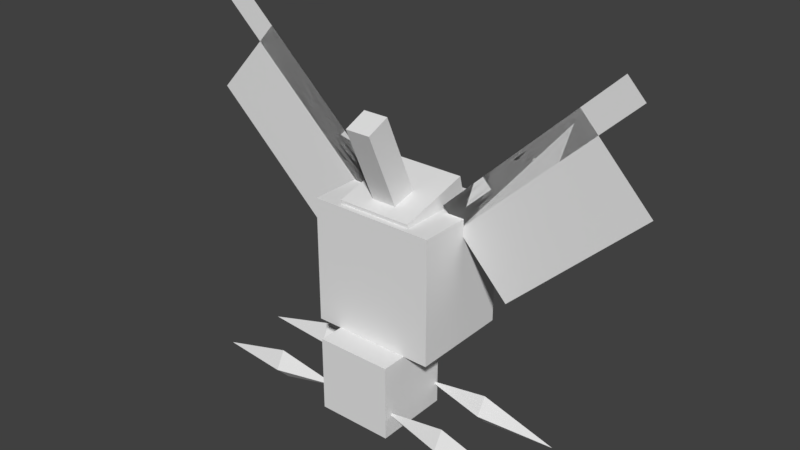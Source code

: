 # Source: Masquerain.blend  (saved by Blender 2.77.0; exported with 4.5.12 LTS)
import bpy
from mathutils import Matrix  # noqa: F401  (used for matrix-valued properties, if any)

bpy.ops.wm.read_factory_settings(use_empty=True)
scene = bpy.context.scene
scene.name = 'Scene'

# ---- collections
col_collection_1 = bpy.data.collections.new('Collection 1'); scene.collection.children.link(col_collection_1)

# ---- world
world_world = bpy.data.worlds.new('World'); scene.world = world_world
world_world.color = (0.05088, 0.05088, 0.05088)
world_world.use_sun_shadow = False
world_world.sun_shadow_jitter_overblur = 0.0
world_world.cycles.sampling_method = 'MANUAL'

# ---- meshes
me_body = bpy.data.meshes.new('Body')
me_body.from_pydata([(0.09375, 0.09375, -0.09375), (-0.09375, 0.09375, -0.09375), (-0.09375, 0.09375, 0.09375), (0.09375, 0.09375, 0.09375), (-0.09375, -0.09375, -0.09375), (0.09375, -0.09375, -0.09375), (0.09375, -0.09375, 0.09375), (-0.09375, -0.09375, 0.09375)], [], [(0, 1, 2, 3), (4, 5, 6, 7), (3, 2, 7, 6), (5, 4, 1, 0), (5, 0, 3, 6), (1, 4, 7, 2)])
_uv = me_body.uv_layers.new(name='UVMap')
_uv.uv.foreach_set('vector', [0.09375, 0.8125, 0.1875, 0.8125, 0.1875, 0.9062, 0.09375, 0.9062, 0.2812, 0.8125, 0.375, 0.8125, 0.375, 0.9062, 0.2812, 0.9062, 0.09375, 0.9062, 0.1875, 0.9062, 0.1875, 1.0, 0.09375, 1.0, 0.1875, 0.9062, 0.2812, 0.9062, 0.2812, 1.0, 0.1875, 1.0, 0.0, 0.8125, 0.09375, 0.8125, 0.09375, 0.9062, 0.0, 0.9062, 0.1875, 0.8125, 0.2812, 0.8125, 0.2812, 0.9062, 0.1875, 0.9062])
me_body.use_remesh_preserve_volume = False
me_body.use_remesh_preserve_attributes = False
me_body.use_mirror_vertex_groups = False
me_body.update()
me_pernas_4 = bpy.data.meshes.new('pernas 4')
me_pernas_4.from_pydata([(0.0, 0.0, 0.0), (-0.161, 1.49e-08, -0.04346), (-0.1619, 0.01472, -0.008389), (-0.3453, -0.009131, -0.01785), (-0.1631, -0.009132, 0.03484), (-0.1619, -0.03312, -0.008389)], [], [(1, 2, 0), (4, 2, 3), (2, 4, 0), (2, 1, 3), (1, 0, 5), (4, 3, 5), (5, 0, 4), (5, 3, 1)])
_uv = me_pernas_4.uv_layers.new(name='UVMap')
_uv.uv.foreach_set('vector', [0.5625, 0.75, 0.5835, 0.764, 0.6094, 0.75, 0.6094, 0.7812, 0.5835, 0.764, 0.5625, 0.7812, 0.5835, 0.764, 0.6094, 0.7812, 0.6094, 0.75, 0.5835, 0.764, 0.5625, 0.75, 0.5625, 0.7812, 0.5625, 0.75, 0.6094, 0.75, 0.5835, 0.764, 0.6094, 0.7812, 0.5625, 0.7812, 0.5835, 0.764, 0.5835, 0.764, 0.6094, 0.75, 0.6094, 0.7812, 0.5835, 0.764, 0.5625, 0.7812, 0.5625, 0.75])
me_pernas_4.use_remesh_preserve_volume = False
me_pernas_4.use_remesh_preserve_attributes = False
me_pernas_4.use_mirror_vertex_groups = False
me_pernas_4.update()
me_pernas_1 = bpy.data.meshes.new('pernas 1')
me_pernas_1.from_pydata([(0.0, 0.0, 0.0), (0.161, 1.49e-08, -0.04346), (0.1619, 0.01472, -0.008389), (0.3453, -0.009131, -0.01785), (0.1631, -0.009132, 0.03484), (0.1619, -0.03312, -0.008389)], [], [(1, 0, 2), (4, 3, 2), (2, 0, 4), (2, 3, 1), (1, 5, 0), (4, 5, 3), (5, 4, 0), (5, 1, 3)])
_uv = me_pernas_1.uv_layers.new(name='UVMap')
_uv.uv.foreach_set('vector', [0.5625, 0.75, 0.6094, 0.75, 0.5835, 0.764, 0.6094, 0.7812, 0.5625, 0.7812, 0.5835, 0.764, 0.5835, 0.764, 0.6094, 0.75, 0.6094, 0.7812, 0.5835, 0.764, 0.5625, 0.7812, 0.5625, 0.75, 0.5625, 0.75, 0.5835, 0.764, 0.6094, 0.75, 0.6094, 0.7812, 0.5835, 0.764, 0.5625, 0.7812, 0.5835, 0.764, 0.6094, 0.7812, 0.6094, 0.75, 0.5835, 0.764, 0.5625, 0.75, 0.5625, 0.7812])
me_pernas_1.use_remesh_preserve_volume = False
me_pernas_1.use_remesh_preserve_attributes = False
me_pernas_1.use_mirror_vertex_groups = False
me_pernas_1.update()
me_pernas_3 = bpy.data.meshes.new('pernas 3')
me_pernas_3.from_pydata([(0.0, 0.0, 0.0), (-0.161, 1.49e-08, -0.04346), (-0.1619, 0.01472, -0.008389), (-0.3453, -0.009131, -0.01785), (-0.1631, -0.009132, 0.03484), (-0.1619, -0.03312, -0.008389)], [], [(1, 2, 0), (4, 2, 3), (2, 4, 0), (2, 1, 3), (1, 0, 5), (4, 3, 5), (5, 0, 4), (5, 3, 1)])
_uv = me_pernas_3.uv_layers.new(name='UVMap')
_uv.uv.foreach_set('vector', [0.5625, 0.75, 0.5835, 0.764, 0.6094, 0.75, 0.6094, 0.7812, 0.5835, 0.764, 0.5625, 0.7812, 0.5835, 0.764, 0.6094, 0.7812, 0.6094, 0.75, 0.5835, 0.764, 0.5625, 0.75, 0.5625, 0.7812, 0.5625, 0.75, 0.6094, 0.75, 0.5835, 0.764, 0.6094, 0.7812, 0.5625, 0.7812, 0.5835, 0.764, 0.5835, 0.764, 0.6094, 0.75, 0.6094, 0.7812, 0.5835, 0.764, 0.5625, 0.7812, 0.5625, 0.75])
me_pernas_3.use_remesh_preserve_volume = False
me_pernas_3.use_remesh_preserve_attributes = False
me_pernas_3.use_mirror_vertex_groups = False
me_pernas_3.update()
me_head = bpy.data.meshes.new('Head')
me_head.from_pydata([(0.1562, 0.125, -0.1562), (-0.1562, 0.125, -0.1562), (-0.1562, 0.125, 0.1563), (0.1562, 0.125, 0.1563), (-0.1562, -0.125, -0.1563), (0.1562, -0.125, -0.1563), (0.1562, -0.125, 0.1562), (-0.1562, -0.125, 0.1562)], [], [(0, 1, 2, 3), (4, 5, 6, 7), (3, 2, 7, 6), (5, 4, 1, 0), (5, 0, 3, 6), (1, 4, 7, 2)])
_uv = me_head.uv_layers.new(name='UVMap')
_uv.uv.foreach_set('vector', [0.125, 0.5, 0.2812, 0.5, 0.2812, 0.6562, 0.125, 0.6562, 0.4375, 0.5, 0.5625, 0.5, 0.5625, 0.6562, 0.4375, 0.6562, 0.125, 0.6562, 0.2812, 0.6562, 0.2812, 0.7812, 0.125, 0.7812, 0.2812, 0.6562, 0.4375, 0.6562, 0.4375, 0.7812, 0.2812, 0.7812, 0.0, 0.5, 0.125, 0.5, 0.125, 0.6562, 0.0, 0.6562, 0.2812, 0.5, 0.4375, 0.5, 0.4375, 0.6562, 0.2812, 0.6562])
me_head.use_remesh_preserve_volume = False
me_head.use_remesh_preserve_attributes = False
me_head.use_mirror_vertex_groups = False
me_head.update()
me_asas_2 = bpy.data.meshes.new('asas 2')
me_asas_2.from_pydata([(-0.04315, 0.0, 0.04521), (0.3637, -5.96e-08, 0.4336), (0.4069, -5.96e-08, 0.3884), (0.0, 0.0, 0.0)], [], [(1, 0, 3, 2)])
_uv = me_asas_2.uv_layers.new(name='UVMap')
_uv.uv.foreach_set('vector', [0.6875, 0.8125, 0.4062, 0.8125, 0.4062, 0.8438, 0.6875, 0.8438])
me_asas_2.use_remesh_preserve_volume = False
me_asas_2.use_remesh_preserve_attributes = False
me_asas_2.use_mirror_vertex_groups = False
me_asas_2.update()
me_asas_2_1 = bpy.data.meshes.new('asas 2.1')
me_asas_2_1.from_pydata([(0.0, 0.0, 0.0), (0.3165, -2.98e-08, 0.3021), (0.4891, 0.0, 0.1213), (0.1726, 2.98e-08, -0.1808)], [], [(1, 0, 3, 2)])
_uv = me_asas_2_1.uv_layers.new(name='UVMap')
_uv.uv.foreach_set('vector', [0.4062, 0.875, 0.625, 0.875, 0.625, 1.0, 0.4062, 1.0])
me_asas_2_1.use_remesh_preserve_volume = False
me_asas_2_1.use_remesh_preserve_attributes = False
me_asas_2_1.use_mirror_vertex_groups = False
me_asas_2_1.update()
me_asas = bpy.data.meshes.new('asas')
me_asas.from_pydata([(0.0, 0.0, 0.0), (-0.414, -5.96e-08, 0.3808), (-0.3717, -5.96e-08, 0.4268), (0.04231, 0.0, 0.046)], [], [(1, 0, 3, 2)])
_uv = me_asas.uv_layers.new(name='UVMap')
_uv.uv.foreach_set('vector', [0.6875, 0.8125, 0.4062, 0.8125, 0.4062, 0.8438, 0.6875, 0.8438])
me_asas.use_remesh_preserve_volume = False
me_asas.use_remesh_preserve_attributes = False
me_asas.use_mirror_vertex_groups = False
me_asas.update()
me_asas_1_1 = bpy.data.meshes.new('asas 1.1')
me_asas_1_1.from_pydata([(0.0764, 2.98e-08, -0.2401), (-0.2456, 0.0, 0.05607), (-0.0764, -2.98e-08, 0.2401), (0.2456, 0.0, -0.05607)], [], [(1, 0, 3, 2)])
_uv = me_asas_1_1.uv_layers.new(name='UVMap')
_uv.uv.foreach_set('vector', [0.4062, 1.0, 0.625, 1.0, 0.625, 0.875, 0.4062, 0.875])
me_asas_1_1.use_remesh_preserve_volume = False
me_asas_1_1.use_remesh_preserve_attributes = False
me_asas_1_1.use_mirror_vertex_groups = False
me_asas_1_1.update()
me_head_2 = bpy.data.meshes.new('Head 2')
me_head_2.from_pydata([(0.09375, 0.1147, -0.06647), (-0.09375, 0.1147, -0.06647), (-0.09375, 0.06647, 0.1147), (0.09375, 0.06647, 0.1147), (-0.09375, -0.06647, -0.1147), (0.09375, -0.06647, -0.1147), (0.09375, -0.1147, 0.06647), (-0.09375, -0.1147, 0.06647)], [], [(0, 1, 2, 3), (4, 5, 6, 7), (3, 2, 7, 6), (5, 4, 1, 0), (5, 0, 3, 6), (1, 4, 7, 2)])
_uv = me_head_2.uv_layers.new(name='UVMap')
_uv.uv.foreach_set('vector', [0.09375, 0.2812, 0.1875, 0.2812, 0.1875, 0.375, 0.09375, 0.375, 0.2812, 0.2812, 0.375, 0.2812, 0.375, 0.375, 0.2812, 0.375, 0.09375, 0.375, 0.1875, 0.375, 0.1875, 0.4688, 0.09375, 0.4688, 0.1875, 0.375, 0.2812, 0.375, 0.2812, 0.4688, 0.1875, 0.4688, 0.0, 0.2812, 0.09375, 0.2812, 0.09375, 0.375, 0.0, 0.375, 0.1875, 0.2812, 0.2812, 0.2812, 0.2812, 0.375, 0.1875, 0.375])
me_head_2.use_remesh_preserve_volume = False
me_head_2.use_remesh_preserve_attributes = False
me_head_2.use_mirror_vertex_groups = False
me_head_2.update()
me_head_3 = bpy.data.meshes.new('Head 3')
me_head_3.from_pydata([(0.03125, 0.07838, -0.1023), (-0.03125, 0.07838, -0.1023), (-0.03125, -0.02103, 0.1271), (0.03125, -0.02103, 0.1271), (-0.03125, 0.02103, -0.1271), (0.03125, 0.02103, -0.1271), (0.03125, -0.07838, 0.1023), (-0.03125, -0.07838, 0.1023)], [], [(0, 1, 2, 3), (4, 5, 6, 7), (3, 2, 7, 6), (5, 4, 1, 0), (5, 0, 3, 6), (1, 4, 7, 2)])
_uv = me_head_3.uv_layers.new(name='UVMap')
_uv.uv.foreach_set('vector', [0.03125, 0.09375, 0.0625, 0.09375, 0.0625, 0.2188, 0.03125, 0.2188, 0.09375, 0.09375, 0.125, 0.09375, 0.125, 0.2188, 0.09375, 0.2188, 0.03125, 0.2188, 0.0625, 0.2188, 0.0625, 0.25, 0.03125, 0.25, 0.0625, 0.2188, 0.09375, 0.2188, 0.09375, 0.25, 0.0625, 0.25, 0.0, 0.09375, 0.03125, 0.09375, 0.03125, 0.2188, 0.0, 0.2188, 0.0625, 0.09375, 0.09375, 0.09375, 0.09375, 0.2188, 0.0625, 0.2188])
me_head_3.use_remesh_preserve_volume = False
me_head_3.use_remesh_preserve_attributes = False
me_head_3.use_mirror_vertex_groups = False
me_head_3.update()
me_pernas_2 = bpy.data.meshes.new('pernas 2')
me_pernas_2.from_pydata([(0.0, 0.0, 0.0), (0.161, 1.49e-08, -0.04346), (0.1619, 0.01472, -0.008389), (0.3453, -0.009131, -0.01785), (0.1631, -0.009132, 0.03484), (0.1619, -0.03312, -0.008389)], [], [(1, 0, 2), (4, 3, 2), (2, 0, 4), (2, 3, 1), (1, 5, 0), (4, 5, 3), (5, 4, 0), (5, 1, 3)])
_uv = me_pernas_2.uv_layers.new(name='UVMap')
_uv.uv.foreach_set('vector', [0.5625, 0.75, 0.6094, 0.75, 0.5835, 0.764, 0.6094, 0.7812, 0.5625, 0.7812, 0.5835, 0.764, 0.5835, 0.764, 0.6094, 0.75, 0.6094, 0.7812, 0.5835, 0.764, 0.5625, 0.7812, 0.5625, 0.75, 0.5625, 0.75, 0.5835, 0.764, 0.6094, 0.75, 0.6094, 0.7812, 0.5835, 0.764, 0.5625, 0.7812, 0.5835, 0.764, 0.6094, 0.7812, 0.6094, 0.75, 0.5835, 0.764, 0.5625, 0.75, 0.5625, 0.7812])
me_pernas_2.use_remesh_preserve_volume = False
me_pernas_2.use_remesh_preserve_attributes = False
me_pernas_2.use_mirror_vertex_groups = False
me_pernas_2.update()

# ---- objects
ob_body = bpy.data.objects.new('Body', me_body)
ob_pernas_4 = bpy.data.objects.new('pernas 4', me_pernas_4)
ob_pernas_1 = bpy.data.objects.new('pernas 1', me_pernas_1)
ob_pernas_3 = bpy.data.objects.new('pernas 3', me_pernas_3)
ob_head = bpy.data.objects.new('Head', me_head)
ob_asas_2 = bpy.data.objects.new('asas 2', me_asas_2)
ob_asas_2_1 = bpy.data.objects.new('asas 2.1', me_asas_2_1)
ob_asas = bpy.data.objects.new('asas', me_asas)
ob_asas_1_1 = bpy.data.objects.new('asas 1.1', me_asas_1_1)
ob_head_2 = bpy.data.objects.new('Head 2', me_head_2)
ob_head_3 = bpy.data.objects.new('Head 3', me_head_3)
ob_pernas_2 = bpy.data.objects.new('pernas 2', me_pernas_2)

# ---- transforms, parenting, visibility, modifiers, constraints
ob_body.location = (0.0, 0.1563, 0.09719)
ob_body.lineart.crease_threshold = 0.0
ob_pernas_4.parent = ob_body
ob_pernas_4.matrix_parent_inverse = Matrix(((1.0, 0.0, 0.0, 0.0), (0.0, 1.0, 0.0, -0.1563), (0.0, 0.0, 1.0, -0.09719), (0.0, 0.0, 0.0, 1.0)))
ob_pernas_4.location = (-0.07656, 0.08686, 0.05568)
ob_pernas_4.lineart.crease_threshold = 0.0
ob_pernas_1.parent = ob_body
ob_pernas_1.matrix_parent_inverse = Matrix(((1.0, 0.0, 0.0, 0.0), (0.0, 1.0, 0.0, -0.1563), (0.0, 0.0, 1.0, -0.09719), (0.0, 0.0, 0.0, 1.0)))
ob_pernas_1.location = (0.07656, 0.08686, 0.05568)
ob_pernas_1.lineart.crease_threshold = 0.0
ob_pernas_3.parent = ob_body
ob_pernas_3.matrix_parent_inverse = Matrix(((1.0, 0.0, 0.0, 0.0), (0.0, 1.0, 0.0, -0.1563), (0.0, 0.0, 1.0, -0.09719), (0.0, 0.0, 0.0, 1.0)))
ob_pernas_3.location = (-0.07656, 0.2447, 0.05568)
ob_pernas_3.lineart.crease_threshold = 0.0
ob_head.parent = ob_body
ob_head.matrix_parent_inverse = Matrix(((1.0, 0.0, 0.0, 0.0), (0.0, 1.0, 0.0, -0.1563), (0.0, 0.0, 1.0, -0.09719), (0.0, 0.0, 0.0, 1.0)))
ob_head.location = (0.0, 0.25, 0.3472)
ob_head.lineart.crease_threshold = 0.0
ob_asas_2.parent = ob_head
ob_asas_2.matrix_parent_inverse = Matrix(((1.0, 0.0, 0.0, 0.0), (0.0, 1.0, 0.0, -0.25), (0.0, 0.0, 1.0, -0.3472), (0.0, 0.0, 0.0, 1.0)))
ob_asas_2.location = (0.1434, 0.25, 0.4735)
ob_asas_2.lineart.crease_threshold = 0.0
ob_asas_2_1.parent = ob_asas_2
ob_asas_2_1.matrix_parent_inverse = Matrix(((1.0, 0.0, 0.0, -0.1434), (0.0, 1.0, 0.0, -0.25), (0.0, 0.0, 1.0, -0.4735), (0.0, 0.0, 0.0, 1.0)))
ob_asas_2_1.location = (0.1003, 0.25, 0.5187)
ob_asas_2_1.lineart.crease_threshold = 0.0
ob_asas.parent = ob_head
ob_asas.matrix_parent_inverse = Matrix(((1.0, 0.0, 0.0, 0.0), (0.0, 1.0, 0.0, -0.25), (0.0, 0.0, 1.0, -0.3472), (0.0, 0.0, 0.0, 1.0)))
ob_asas.location = (-0.1213, 0.25, 0.4761)
ob_asas.show_in_front = True
ob_asas.lineart.crease_threshold = 0.0
ob_asas_1_1.parent = ob_asas
ob_asas_1_1.matrix_parent_inverse = Matrix(((1.0, 0.0, 0.0, 0.1213), (0.0, 1.0, 0.0, -0.25), (0.0, 0.0, 1.0, -0.4761), (0.0, 0.0, 0.0, 1.0)))
ob_asas_1_1.location = (-0.3247, 0.25, 0.5781)
ob_asas_1_1.lineart.crease_threshold = 0.0
ob_head_2.parent = ob_head
ob_head_2.matrix_parent_inverse = Matrix(((1.0, 0.0, 0.0, 0.0), (0.0, 1.0, 0.0, -0.25), (0.0, 0.0, 1.0, -0.3472), (0.0, 0.0, 0.0, 1.0)))
ob_head_2.location = (0.0, 0.2519, 0.4467)
ob_head_2.lineart.crease_threshold = 0.0
ob_head_3.parent = ob_head_2
ob_head_3.matrix_parent_inverse = Matrix(((1.0, 0.0, 0.0, 0.0), (0.0, 1.0, 0.0, -0.2519), (0.0, 0.0, 1.0, -0.4467), (0.0, 0.0, 0.0, 1.0)))
ob_head_3.location = (0.0, 0.1689, 0.6075)
ob_head_3.lineart.crease_threshold = 0.0
ob_pernas_2.parent = ob_body
ob_pernas_2.matrix_parent_inverse = Matrix(((1.0, 0.0, 0.0, 0.0), (0.0, 1.0, 0.0, -0.1563), (0.0, 0.0, 1.0, -0.09719), (0.0, 0.0, 0.0, 1.0)))
ob_pernas_2.location = (0.07656, 0.2447, 0.05568)
ob_pernas_2.lineart.crease_threshold = 0.0

# ---- collection membership
col_collection_1.objects.link(ob_body)
col_collection_1.objects.link(ob_pernas_4)
col_collection_1.objects.link(ob_pernas_1)
col_collection_1.objects.link(ob_pernas_3)
col_collection_1.objects.link(ob_head)
col_collection_1.objects.link(ob_asas_2)
col_collection_1.objects.link(ob_asas_2_1)
col_collection_1.objects.link(ob_asas)
col_collection_1.objects.link(ob_asas_1_1)
col_collection_1.objects.link(ob_head_2)
col_collection_1.objects.link(ob_head_3)
col_collection_1.objects.link(ob_pernas_2)

# ---- scene / render settings (as saved in the file)
scene.frame_start = 1; scene.frame_end = 250; scene.frame_set(1)
scene.render.engine = 'BLENDER_EEVEE_NEXT'
scene.render.resolution_percentage = 50
scene.render.dither_intensity = 0.0
scene.cycles.use_denoising = False
scene.cycles.samples = 128
scene.cycles.sampling_pattern = 'TABULATED_SOBOL'
scene.cycles.light_sampling_threshold = 0.0
scene.cycles.use_adaptive_sampling = False
scene.cycles.use_light_tree = False
scene.cycles.blur_glossy = 0.0
scene.cycles.sample_clamp_indirect = 0.0
scene.view_settings.view_transform = 'Standard'
bpy.context.view_layer.update()

# ---- added for rendering (the .blend has no active camera and no usable light): camera, sun
cam_auto = bpy.data.cameras.new('AutoCamera')
cam_auto.lens = 50.0
cam_auto.sensor_width = 36.0
cam_auto.clip_end = 1000.0
ob_auto_camera = bpy.data.objects.new('AutoCamera', cam_auto)
scene.collection.objects.link(ob_auto_camera)
ob_auto_camera.location = (1.40184, -1.4564, 1.5691)
ob_auto_camera.rotation_euler = (1.09748, -7.21219e-08, 0.694738)
scene.camera = ob_auto_camera
light_auto_sun = bpy.data.lights.new('AutoSun', 'SUN')
light_auto_sun.energy = 3.0
light_auto_sun.angle = 0.0523599
ob_auto_sun = bpy.data.objects.new('AutoSun', light_auto_sun)
scene.collection.objects.link(ob_auto_sun)
ob_auto_sun.rotation_euler = (0.872665, 0.174533, 0.523599)
bpy.context.view_layer.update()
